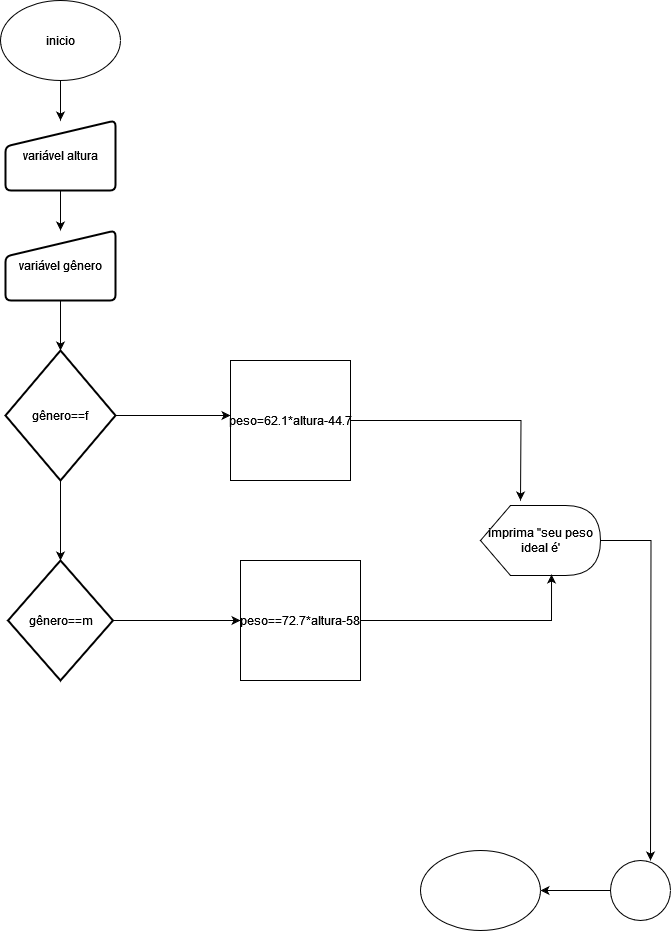

The diagram above was exported from draw.io. Its source (the exported page's mxGraphModel, read from the mxfile embedded in the PNG):
<mxGraphModel dx="1434" dy="782" grid="1" gridSize="10" guides="1" tooltips="1" connect="1" arrows="1" fold="1" page="1" pageScale="1" pageWidth="827" pageHeight="1169" math="0" shadow="0">
  <root>
    <mxCell id="0" />
    <mxCell id="1" parent="0" />
    <mxCell id="Fom40cNqouR7hlaJqOsH-8" value="" style="edgeStyle=orthogonalEdgeStyle;rounded=0;orthogonalLoop=1;jettySize=auto;html=1;" edge="1" parent="1" source="Fom40cNqouR7hlaJqOsH-1" target="Fom40cNqouR7hlaJqOsH-2">
      <mxGeometry relative="1" as="geometry" />
    </mxCell>
    <mxCell id="Fom40cNqouR7hlaJqOsH-1" value="inicio" style="ellipse;whiteSpace=wrap;html=1;" vertex="1" parent="1">
      <mxGeometry x="40" y="10" width="120" height="80" as="geometry" />
    </mxCell>
    <mxCell id="Fom40cNqouR7hlaJqOsH-9" value="" style="edgeStyle=orthogonalEdgeStyle;rounded=0;orthogonalLoop=1;jettySize=auto;html=1;" edge="1" parent="1" source="Fom40cNqouR7hlaJqOsH-2" target="Fom40cNqouR7hlaJqOsH-3">
      <mxGeometry relative="1" as="geometry" />
    </mxCell>
    <mxCell id="Fom40cNqouR7hlaJqOsH-2" value="variável altura" style="html=1;strokeWidth=2;shape=manualInput;whiteSpace=wrap;rounded=1;size=26;arcSize=11;" vertex="1" parent="1">
      <mxGeometry x="45" y="130" width="110" height="70" as="geometry" />
    </mxCell>
    <mxCell id="Fom40cNqouR7hlaJqOsH-10" value="" style="edgeStyle=orthogonalEdgeStyle;rounded=0;orthogonalLoop=1;jettySize=auto;html=1;" edge="1" parent="1" source="Fom40cNqouR7hlaJqOsH-3" target="Fom40cNqouR7hlaJqOsH-4">
      <mxGeometry relative="1" as="geometry" />
    </mxCell>
    <mxCell id="Fom40cNqouR7hlaJqOsH-3" value="variável gênero" style="html=1;strokeWidth=2;shape=manualInput;whiteSpace=wrap;rounded=1;size=26;arcSize=11;" vertex="1" parent="1">
      <mxGeometry x="45" y="240" width="110" height="70" as="geometry" />
    </mxCell>
    <mxCell id="Fom40cNqouR7hlaJqOsH-11" style="edgeStyle=orthogonalEdgeStyle;rounded=0;orthogonalLoop=1;jettySize=auto;html=1;" edge="1" parent="1" source="Fom40cNqouR7hlaJqOsH-4">
      <mxGeometry relative="1" as="geometry">
        <mxPoint x="270" y="425" as="targetPoint" />
      </mxGeometry>
    </mxCell>
    <mxCell id="Fom40cNqouR7hlaJqOsH-12" value="" style="edgeStyle=orthogonalEdgeStyle;rounded=0;orthogonalLoop=1;jettySize=auto;html=1;" edge="1" parent="1" source="Fom40cNqouR7hlaJqOsH-4" target="Fom40cNqouR7hlaJqOsH-6">
      <mxGeometry relative="1" as="geometry" />
    </mxCell>
    <mxCell id="Fom40cNqouR7hlaJqOsH-4" value="gênero==f " style="strokeWidth=2;html=1;shape=mxgraph.flowchart.decision;whiteSpace=wrap;" vertex="1" parent="1">
      <mxGeometry x="45" y="360" width="110" height="130" as="geometry" />
    </mxCell>
    <mxCell id="Fom40cNqouR7hlaJqOsH-17" style="edgeStyle=orthogonalEdgeStyle;rounded=0;orthogonalLoop=1;jettySize=auto;html=1;" edge="1" parent="1" source="Fom40cNqouR7hlaJqOsH-5">
      <mxGeometry relative="1" as="geometry">
        <mxPoint x="560" y="510" as="targetPoint" />
      </mxGeometry>
    </mxCell>
    <mxCell id="Fom40cNqouR7hlaJqOsH-5" value="peso=62.1*altura-44.7" style="whiteSpace=wrap;html=1;aspect=fixed;" vertex="1" parent="1">
      <mxGeometry x="270" y="370" width="120" height="120" as="geometry" />
    </mxCell>
    <mxCell id="Fom40cNqouR7hlaJqOsH-13" style="edgeStyle=orthogonalEdgeStyle;rounded=0;orthogonalLoop=1;jettySize=auto;html=1;entryX=0;entryY=0.5;entryDx=0;entryDy=0;" edge="1" parent="1" source="Fom40cNqouR7hlaJqOsH-6" target="Fom40cNqouR7hlaJqOsH-7">
      <mxGeometry relative="1" as="geometry" />
    </mxCell>
    <mxCell id="Fom40cNqouR7hlaJqOsH-6" value="gênero==m" style="strokeWidth=2;html=1;shape=mxgraph.flowchart.decision;whiteSpace=wrap;" vertex="1" parent="1">
      <mxGeometry x="47.5" y="570" width="105" height="120" as="geometry" />
    </mxCell>
    <mxCell id="Fom40cNqouR7hlaJqOsH-7" value="peso==72.7*altura-58" style="whiteSpace=wrap;html=1;aspect=fixed;" vertex="1" parent="1">
      <mxGeometry x="280" y="570" width="120" height="120" as="geometry" />
    </mxCell>
    <mxCell id="Fom40cNqouR7hlaJqOsH-14" value="" style="ellipse;whiteSpace=wrap;html=1;" vertex="1" parent="1">
      <mxGeometry x="460" y="860" width="120" height="80" as="geometry" />
    </mxCell>
    <mxCell id="Fom40cNqouR7hlaJqOsH-20" style="edgeStyle=orthogonalEdgeStyle;rounded=0;orthogonalLoop=1;jettySize=auto;html=1;" edge="1" parent="1" source="Fom40cNqouR7hlaJqOsH-15">
      <mxGeometry relative="1" as="geometry">
        <mxPoint x="580" y="900" as="targetPoint" />
      </mxGeometry>
    </mxCell>
    <mxCell id="Fom40cNqouR7hlaJqOsH-15" value="" style="verticalLabelPosition=bottom;verticalAlign=top;html=1;shape=mxgraph.flowchart.on-page_reference;" vertex="1" parent="1">
      <mxGeometry x="650" y="870" width="60" height="60" as="geometry" />
    </mxCell>
    <mxCell id="Fom40cNqouR7hlaJqOsH-19" style="edgeStyle=orthogonalEdgeStyle;rounded=0;orthogonalLoop=1;jettySize=auto;html=1;" edge="1" parent="1" source="Fom40cNqouR7hlaJqOsH-16">
      <mxGeometry relative="1" as="geometry">
        <mxPoint x="690" y="870" as="targetPoint" />
      </mxGeometry>
    </mxCell>
    <mxCell id="Fom40cNqouR7hlaJqOsH-16" value="imprima &quot;seu peso ideal é'" style="shape=display;whiteSpace=wrap;html=1;" vertex="1" parent="1">
      <mxGeometry x="520" y="515" width="120" height="70" as="geometry" />
    </mxCell>
    <mxCell id="Fom40cNqouR7hlaJqOsH-18" style="edgeStyle=orthogonalEdgeStyle;rounded=0;orthogonalLoop=1;jettySize=auto;html=1;entryX=0.592;entryY=0.986;entryDx=0;entryDy=0;entryPerimeter=0;" edge="1" parent="1" source="Fom40cNqouR7hlaJqOsH-7" target="Fom40cNqouR7hlaJqOsH-16">
      <mxGeometry relative="1" as="geometry" />
    </mxCell>
  </root>
</mxGraphModel>